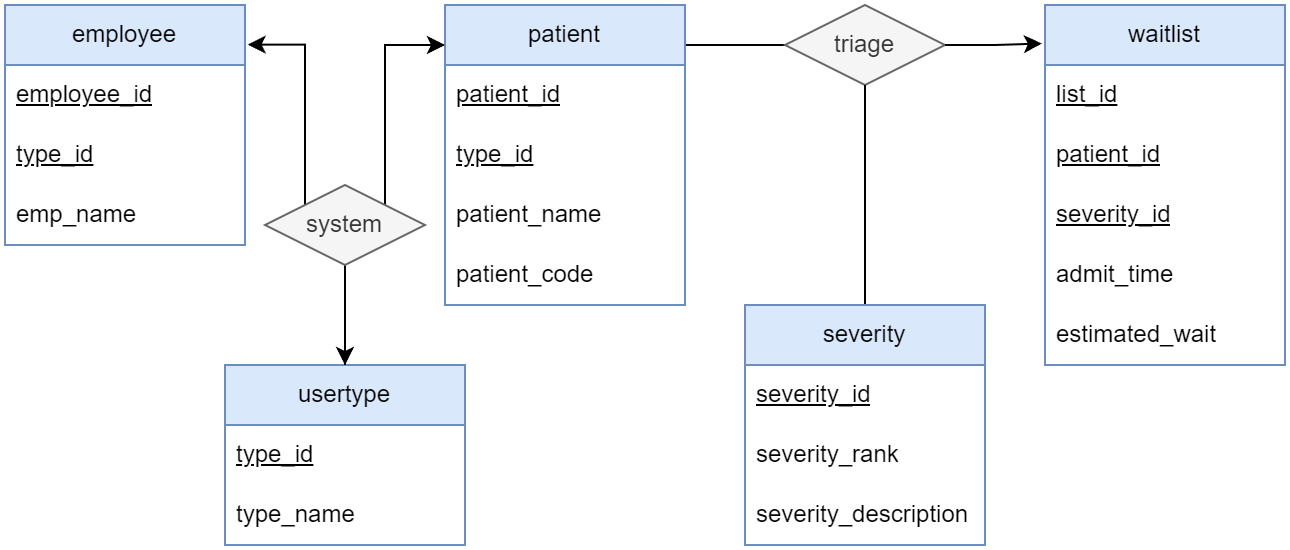

The diagram above was exported from draw.io. Its source (the exported page's mxGraphModel, read from the mxfile embedded in the PNG):
<mxGraphModel dx="1311" dy="769" grid="1" gridSize="10" guides="1" tooltips="1" connect="1" arrows="1" fold="1" page="1" pageScale="1" pageWidth="827" pageHeight="1169" math="0" shadow="0">
  <root>
    <mxCell id="0" />
    <mxCell id="1" parent="0" />
    <mxCell id="2" style="edgeStyle=orthogonalEdgeStyle;rounded=0;orthogonalLoop=1;jettySize=auto;html=1;entryX=0;entryY=0.5;entryDx=0;entryDy=0;startArrow=none;startFill=0;endArrow=none;endFill=0;" edge="1" source="3" target="15" parent="1">
      <mxGeometry relative="1" as="geometry">
        <Array as="points">
          <mxPoint x="420" y="60" />
        </Array>
      </mxGeometry>
    </mxCell>
    <mxCell id="3" value="patient" style="swimlane;fontStyle=0;childLayout=stackLayout;horizontal=1;startSize=30;horizontalStack=0;resizeParent=1;resizeParentMax=0;resizeLast=0;collapsible=1;marginBottom=0;whiteSpace=wrap;html=1;fillColor=#dae8fc;strokeColor=#6c8ebf;" vertex="1" parent="1">
      <mxGeometry x="260" y="40" width="120" height="150" as="geometry" />
    </mxCell>
    <mxCell id="4" value="&lt;u&gt;patient_id&lt;/u&gt;" style="text;strokeColor=none;fillColor=none;align=left;verticalAlign=middle;spacingLeft=4;spacingRight=4;overflow=hidden;points=[[0,0.5],[1,0.5]];portConstraint=eastwest;rotatable=0;whiteSpace=wrap;html=1;" vertex="1" parent="3">
      <mxGeometry y="30" width="120" height="30" as="geometry" />
    </mxCell>
    <mxCell id="5" value="&lt;u&gt;type_id&lt;/u&gt;" style="text;strokeColor=none;fillColor=none;align=left;verticalAlign=middle;spacingLeft=4;spacingRight=4;overflow=hidden;points=[[0,0.5],[1,0.5]];portConstraint=eastwest;rotatable=0;whiteSpace=wrap;html=1;" vertex="1" parent="3">
      <mxGeometry y="60" width="120" height="30" as="geometry" />
    </mxCell>
    <mxCell id="6" value="patient_name" style="text;strokeColor=none;fillColor=none;align=left;verticalAlign=middle;spacingLeft=4;spacingRight=4;overflow=hidden;points=[[0,0.5],[1,0.5]];portConstraint=eastwest;rotatable=0;whiteSpace=wrap;html=1;" vertex="1" parent="3">
      <mxGeometry y="90" width="120" height="30" as="geometry" />
    </mxCell>
    <mxCell id="7" value="patient_code" style="text;strokeColor=none;fillColor=none;align=left;verticalAlign=middle;spacingLeft=4;spacingRight=4;overflow=hidden;points=[[0,0.5],[1,0.5]];portConstraint=eastwest;rotatable=0;whiteSpace=wrap;html=1;" vertex="1" parent="3">
      <mxGeometry y="120" width="120" height="30" as="geometry" />
    </mxCell>
    <mxCell id="8" value="usertype" style="swimlane;fontStyle=0;childLayout=stackLayout;horizontal=1;startSize=30;horizontalStack=0;resizeParent=1;resizeParentMax=0;resizeLast=0;collapsible=1;marginBottom=0;whiteSpace=wrap;html=1;fillColor=#dae8fc;strokeColor=#6c8ebf;" vertex="1" parent="1">
      <mxGeometry x="150" y="220" width="120" height="90" as="geometry" />
    </mxCell>
    <mxCell id="9" value="&lt;u&gt;type_id&lt;/u&gt;" style="text;strokeColor=none;fillColor=none;align=left;verticalAlign=middle;spacingLeft=4;spacingRight=4;overflow=hidden;points=[[0,0.5],[1,0.5]];portConstraint=eastwest;rotatable=0;whiteSpace=wrap;html=1;" vertex="1" parent="8">
      <mxGeometry y="30" width="120" height="30" as="geometry" />
    </mxCell>
    <mxCell id="10" value="type_name" style="text;strokeColor=none;fillColor=none;align=left;verticalAlign=middle;spacingLeft=4;spacingRight=4;overflow=hidden;points=[[0,0.5],[1,0.5]];portConstraint=eastwest;rotatable=0;whiteSpace=wrap;html=1;" vertex="1" parent="8">
      <mxGeometry y="60" width="120" height="30" as="geometry" />
    </mxCell>
    <mxCell id="11" value="employee" style="swimlane;fontStyle=0;childLayout=stackLayout;horizontal=1;startSize=30;horizontalStack=0;resizeParent=1;resizeParentMax=0;resizeLast=0;collapsible=1;marginBottom=0;whiteSpace=wrap;html=1;fillColor=#dae8fc;strokeColor=#6c8ebf;" vertex="1" parent="1">
      <mxGeometry x="40" y="40" width="120" height="120" as="geometry" />
    </mxCell>
    <mxCell id="12" value="&lt;u&gt;employee_id&lt;/u&gt;" style="text;strokeColor=none;fillColor=none;align=left;verticalAlign=middle;spacingLeft=4;spacingRight=4;overflow=hidden;points=[[0,0.5],[1,0.5]];portConstraint=eastwest;rotatable=0;whiteSpace=wrap;html=1;" vertex="1" parent="11">
      <mxGeometry y="30" width="120" height="30" as="geometry" />
    </mxCell>
    <mxCell id="13" value="&lt;u&gt;type_id&lt;/u&gt;" style="text;strokeColor=none;fillColor=none;align=left;verticalAlign=middle;spacingLeft=4;spacingRight=4;overflow=hidden;points=[[0,0.5],[1,0.5]];portConstraint=eastwest;rotatable=0;whiteSpace=wrap;html=1;" vertex="1" parent="11">
      <mxGeometry y="60" width="120" height="30" as="geometry" />
    </mxCell>
    <mxCell id="14" value="emp_name" style="text;strokeColor=none;fillColor=none;align=left;verticalAlign=middle;spacingLeft=4;spacingRight=4;overflow=hidden;points=[[0,0.5],[1,0.5]];portConstraint=eastwest;rotatable=0;whiteSpace=wrap;html=1;" vertex="1" parent="11">
      <mxGeometry y="90" width="120" height="30" as="geometry" />
    </mxCell>
    <mxCell id="15" value="triage" style="rhombus;whiteSpace=wrap;html=1;fillColor=#f5f5f5;fontColor=#333333;strokeColor=#666666;" vertex="1" parent="1">
      <mxGeometry x="430" y="40" width="80" height="40" as="geometry" />
    </mxCell>
    <mxCell id="16" style="edgeStyle=orthogonalEdgeStyle;rounded=0;orthogonalLoop=1;jettySize=auto;html=1;entryX=0.5;entryY=1;entryDx=0;entryDy=0;endArrow=none;endFill=0;" edge="1" source="17" target="15" parent="1">
      <mxGeometry relative="1" as="geometry" />
    </mxCell>
    <mxCell id="17" value="severity" style="swimlane;fontStyle=0;childLayout=stackLayout;horizontal=1;startSize=30;horizontalStack=0;resizeParent=1;resizeParentMax=0;resizeLast=0;collapsible=1;marginBottom=0;whiteSpace=wrap;html=1;fillColor=#dae8fc;strokeColor=#6c8ebf;" vertex="1" parent="1">
      <mxGeometry x="410" y="190" width="120" height="120" as="geometry" />
    </mxCell>
    <mxCell id="18" value="&lt;u&gt;severity_id&lt;/u&gt;" style="text;strokeColor=none;fillColor=none;align=left;verticalAlign=middle;spacingLeft=4;spacingRight=4;overflow=hidden;points=[[0,0.5],[1,0.5]];portConstraint=eastwest;rotatable=0;whiteSpace=wrap;html=1;" vertex="1" parent="17">
      <mxGeometry y="30" width="120" height="30" as="geometry" />
    </mxCell>
    <mxCell id="19" value="severity_rank" style="text;strokeColor=none;fillColor=none;align=left;verticalAlign=middle;spacingLeft=4;spacingRight=4;overflow=hidden;points=[[0,0.5],[1,0.5]];portConstraint=eastwest;rotatable=0;whiteSpace=wrap;html=1;" vertex="1" parent="17">
      <mxGeometry y="60" width="120" height="30" as="geometry" />
    </mxCell>
    <mxCell id="20" value="severity_description" style="text;strokeColor=none;fillColor=none;align=left;verticalAlign=middle;spacingLeft=4;spacingRight=4;overflow=hidden;points=[[0,0.5],[1,0.5]];portConstraint=eastwest;rotatable=0;whiteSpace=wrap;html=1;" vertex="1" parent="17">
      <mxGeometry y="90" width="120" height="30" as="geometry" />
    </mxCell>
    <mxCell id="21" style="edgeStyle=orthogonalEdgeStyle;rounded=0;orthogonalLoop=1;jettySize=auto;html=1;entryX=-0.013;entryY=0.107;entryDx=0;entryDy=0;entryPerimeter=0;" edge="1" source="15" target="26" parent="1">
      <mxGeometry relative="1" as="geometry">
        <mxPoint x="540" y="59.98000000000002" as="targetPoint" />
        <Array as="points" />
      </mxGeometry>
    </mxCell>
    <mxCell id="22" style="edgeStyle=orthogonalEdgeStyle;rounded=0;orthogonalLoop=1;jettySize=auto;html=1;" edge="1" source="25" parent="1">
      <mxGeometry relative="1" as="geometry">
        <mxPoint x="260" y="60" as="targetPoint" />
        <Array as="points">
          <mxPoint x="230" y="60" />
        </Array>
      </mxGeometry>
    </mxCell>
    <mxCell id="23" style="edgeStyle=orthogonalEdgeStyle;rounded=0;orthogonalLoop=1;jettySize=auto;html=1;entryX=0.5;entryY=0;entryDx=0;entryDy=0;" edge="1" source="25" target="8" parent="1">
      <mxGeometry relative="1" as="geometry" />
    </mxCell>
    <mxCell id="24" style="edgeStyle=orthogonalEdgeStyle;rounded=0;orthogonalLoop=1;jettySize=auto;html=1;entryX=1.011;entryY=0.165;entryDx=0;entryDy=0;entryPerimeter=0;" edge="1" target="11" parent="1">
      <mxGeometry relative="1" as="geometry">
        <mxPoint x="270" y="60" as="targetPoint" />
        <mxPoint x="210" y="220" as="sourcePoint" />
        <Array as="points">
          <mxPoint x="210" y="150" />
          <mxPoint x="190" y="150" />
          <mxPoint x="190" y="60" />
        </Array>
      </mxGeometry>
    </mxCell>
    <mxCell id="25" value="system" style="rhombus;whiteSpace=wrap;html=1;fillColor=#f5f5f5;fontColor=#333333;strokeColor=#666666;" vertex="1" parent="1">
      <mxGeometry x="170" y="130" width="80" height="40" as="geometry" />
    </mxCell>
    <mxCell id="26" value="waitlist" style="swimlane;fontStyle=0;childLayout=stackLayout;horizontal=1;startSize=30;horizontalStack=0;resizeParent=1;resizeParentMax=0;resizeLast=0;collapsible=1;marginBottom=0;whiteSpace=wrap;html=1;fillColor=#dae8fc;strokeColor=#6c8ebf;" vertex="1" parent="1">
      <mxGeometry x="560" y="40" width="120" height="180" as="geometry" />
    </mxCell>
    <mxCell id="27" value="&lt;u&gt;list_id&lt;/u&gt;" style="text;strokeColor=none;fillColor=none;align=left;verticalAlign=middle;spacingLeft=4;spacingRight=4;overflow=hidden;points=[[0,0.5],[1,0.5]];portConstraint=eastwest;rotatable=0;whiteSpace=wrap;html=1;" vertex="1" parent="26">
      <mxGeometry y="30" width="120" height="30" as="geometry" />
    </mxCell>
    <mxCell id="28" value="patient_id" style="text;strokeColor=none;fillColor=none;align=left;verticalAlign=middle;spacingLeft=4;spacingRight=4;overflow=hidden;points=[[0,0.5],[1,0.5]];portConstraint=eastwest;rotatable=0;whiteSpace=wrap;html=1;fontStyle=4" vertex="1" parent="26">
      <mxGeometry y="60" width="120" height="30" as="geometry" />
    </mxCell>
    <mxCell id="29" value="severity_id" style="text;strokeColor=none;fillColor=none;align=left;verticalAlign=middle;spacingLeft=4;spacingRight=4;overflow=hidden;points=[[0,0.5],[1,0.5]];portConstraint=eastwest;rotatable=0;whiteSpace=wrap;html=1;fontStyle=4" vertex="1" parent="26">
      <mxGeometry y="90" width="120" height="30" as="geometry" />
    </mxCell>
    <mxCell id="30" value="admit_time" style="text;strokeColor=none;fillColor=none;align=left;verticalAlign=middle;spacingLeft=4;spacingRight=4;overflow=hidden;points=[[0,0.5],[1,0.5]];portConstraint=eastwest;rotatable=0;whiteSpace=wrap;html=1;" vertex="1" parent="26">
      <mxGeometry y="120" width="120" height="30" as="geometry" />
    </mxCell>
    <mxCell id="31" value="estimated_wait" style="text;strokeColor=none;fillColor=none;align=left;verticalAlign=middle;spacingLeft=4;spacingRight=4;overflow=hidden;points=[[0,0.5],[1,0.5]];portConstraint=eastwest;rotatable=0;whiteSpace=wrap;html=1;" vertex="1" parent="26">
      <mxGeometry y="150" width="120" height="30" as="geometry" />
    </mxCell>
  </root>
</mxGraphModel>